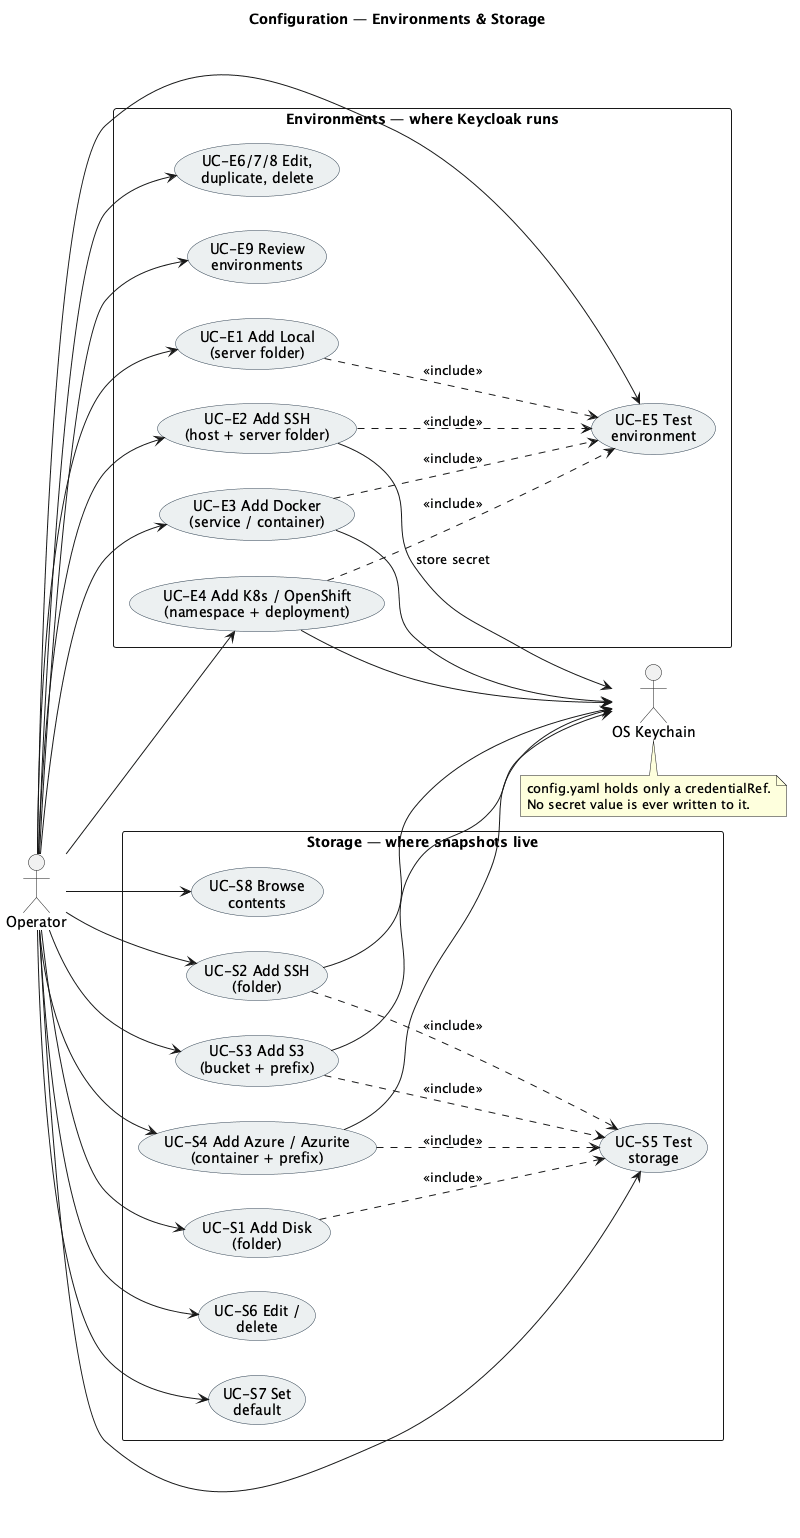

The diagram above was rendered by PlantUML. Its source (embedded in the PNG):
@startuml uc-02-configuration
skinparam backgroundColor #FFFFFF
skinparam usecase {
  BackgroundColor #ECF0F1
  BorderColor #2C3E50
}
left to right direction
title Configuration — Environments & Storage

actor Operator as OP
actor "OS Keychain" as KC

rectangle "Environments — where Keycloak runs" {
  usecase "UC-E1 Add Local\n(server folder)" as E1
  usecase "UC-E2 Add SSH\n(host + server folder)" as E2
  usecase "UC-E3 Add Docker\n(service / container)" as E3
  usecase "UC-E4 Add K8s / OpenShift\n(namespace + deployment)" as E4
  usecase "UC-E5 Test\nenvironment" as E5
  usecase "UC-E6/7/8 Edit,\nduplicate, delete" as E6
  usecase "UC-E9 Review\nenvironments" as E9
}

rectangle "Storage — where snapshots live" {
  usecase "UC-S1 Add Disk\n(folder)" as S1
  usecase "UC-S2 Add SSH\n(folder)" as S2
  usecase "UC-S3 Add S3\n(bucket + prefix)" as S3
  usecase "UC-S4 Add Azure / Azurite\n(container + prefix)" as S4
  usecase "UC-S5 Test\nstorage" as S5
  usecase "UC-S6 Edit /\ndelete" as S6
  usecase "UC-S7 Set\ndefault" as S7
  usecase "UC-S8 Browse\ncontents" as S8
}

OP --> E1
OP --> E2
OP --> E3
OP --> E4
OP --> E5
OP --> E6
OP --> E9
OP --> S1
OP --> S2
OP --> S3
OP --> S4
OP --> S5
OP --> S6
OP --> S7
OP --> S8

E1 ..> E5 : <<include>>
E2 ..> E5 : <<include>>
E3 ..> E5 : <<include>>
E4 ..> E5 : <<include>>
S1 ..> S5 : <<include>>
S2 ..> S5 : <<include>>
S3 ..> S5 : <<include>>
S4 ..> S5 : <<include>>

E2 --> KC : store secret
E3 --> KC
E4 --> KC
S2 --> KC
S3 --> KC
S4 --> KC

note bottom of KC
  config.yaml holds only a credentialRef.
  No secret value is ever written to it.
end note

@enduml